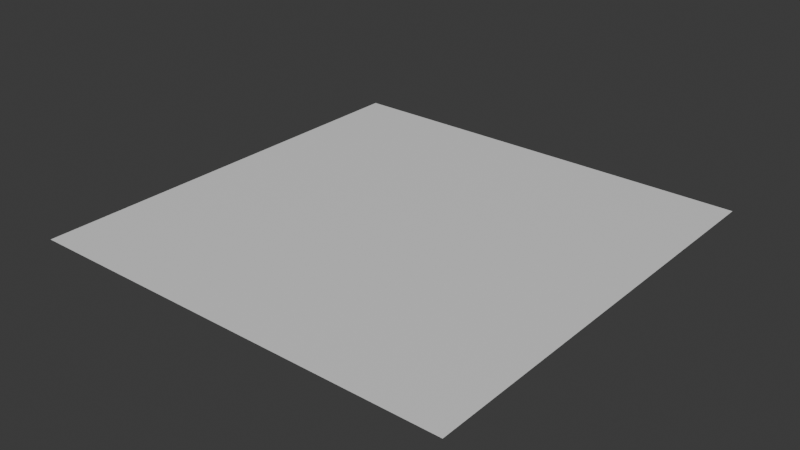 # Source: debug_map.blend  (saved by Blender 5.2.45; exported with 4.5.12 LTS)
import bpy
from mathutils import Matrix  # noqa: F401  (used for matrix-valued properties, if any)

bpy.ops.wm.read_factory_settings(use_empty=True)
scene = bpy.context.scene
scene.name = 'Scene'

# ---- collections
col_debugmap = bpy.data.collections.new('DebugMap'); scene.collection.children.link(col_debugmap)

# ---- materials (node trees are filled in below, after node groups)
mat_floor = bpy.data.materials.new('Floor')

# ---- material node trees
mat_floor.use_nodes = True; mat_floor.node_tree.nodes.clear()
_N = mat_floor.node_tree.nodes; _L = mat_floor.node_tree.links
n0 = _N.new('ShaderNodeBsdfPrincipled'); n0.name = 'Principled BSDF'; n0.location = (-200, 100)
n0.inputs[10].default_value = 0.005
n1 = _N.new('ShaderNodeOutputMaterial'); n1.name = 'Material Output'; n1.location = (200, 100)
_L.new(n0.outputs[0], n1.inputs[0])
n1.is_active_output = True

# ---- world
world_world = bpy.data.worlds.new('World'); scene.world = world_world
world_world.use_nodes = True; world_world.node_tree.nodes.clear()
_N = world_world.node_tree.nodes; _L = world_world.node_tree.links
n0 = _N.new('ShaderNodeOutputWorld'); n0.name = 'World Output'; n0.location = (300, 300)
n1 = _N.new('ShaderNodeBackground'); n1.name = 'Background'; n1.location = (10, 300)
n1.inputs[0].default_value = (0.05088, 0.05088, 0.05088, 1.0)
_L.new(n1.outputs[0], n0.inputs[0])
n0.is_active_output = True
world_world.color = (0.05088, 0.05088, 0.05088)
world_world.sun_shadow_jitter_overblur = 0.0

# ---- meshes
me_plane = bpy.data.meshes.new('Plane')
me_plane.from_pydata([(-5.0, -5.0, 0.0), (5.0, -5.0, 0.0), (-5.0, 5.0, 0.0), (5.0, 5.0, 0.0)], [], [(0, 1, 3, 2)])
_uv = me_plane.uv_layers.new(name='UVMap')
_uv.uv.foreach_set('vector', [0.0, 0.0, 1.0, 0.0, 1.0, 1.0, 0.0, 1.0])
me_plane.materials.append(mat_floor)
me_plane.update()

# ---- objects
ob_floor = bpy.data.objects.new('Floor', me_plane)

# ---- transforms, parenting, visibility, modifiers, constraints
ob_floor.location = (0.0, 0.0, 0.0)

# ---- collection membership
col_debugmap.objects.link(ob_floor)

# ---- scene / render settings (as saved in the file)
scene.frame_start = 1; scene.frame_end = 250; scene.frame_set(0)
scene.render.engine = 'BLENDER_EEVEE_NEXT'
scene.render.bake_bias = 0.0
scene.render.bake_samples = 0
scene.eevee.fast_gi_thickness_far = 0.0
bpy.context.view_layer.update()

# ---- added for rendering (the .blend has no active camera and no usable light): camera, sun
cam_auto = bpy.data.cameras.new('AutoCamera')
cam_auto.lens = 50.0
cam_auto.sensor_width = 36.0
cam_auto.clip_end = 1000.0
ob_auto_camera = bpy.data.objects.new('AutoCamera', cam_auto)
scene.collection.objects.link(ob_auto_camera)
ob_auto_camera.location = (13.0847, -15.7016, 10.4677)
ob_auto_camera.rotation_euler = (1.09748, -7.21219e-08, 0.694738)
scene.camera = ob_auto_camera
light_auto_sun = bpy.data.lights.new('AutoSun', 'SUN')
light_auto_sun.energy = 3.0
light_auto_sun.angle = 0.0523599
ob_auto_sun = bpy.data.objects.new('AutoSun', light_auto_sun)
scene.collection.objects.link(ob_auto_sun)
ob_auto_sun.rotation_euler = (0.872665, 0.174533, 0.523599)
bpy.context.view_layer.update()

